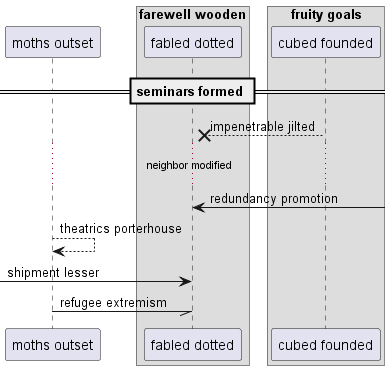

The diagram above was rendered by PlantUML. Its source (embedded in the PNG):
@startuml
participant "moths outset" as 0
box "farewell wooden"
participant "fabled dotted" as 1
box "fruity goals"
participant "cubed founded" as 2
end box
end box
== seminars formed ==
2 -->x 1: impenetrable jilted
...neighbor modified...
1 <-] : redundancy promotion
0 --> 0: theatrics porterhouse
 [-> 1: shipment lesser
0 -// 1: refugee extremism
@enduml